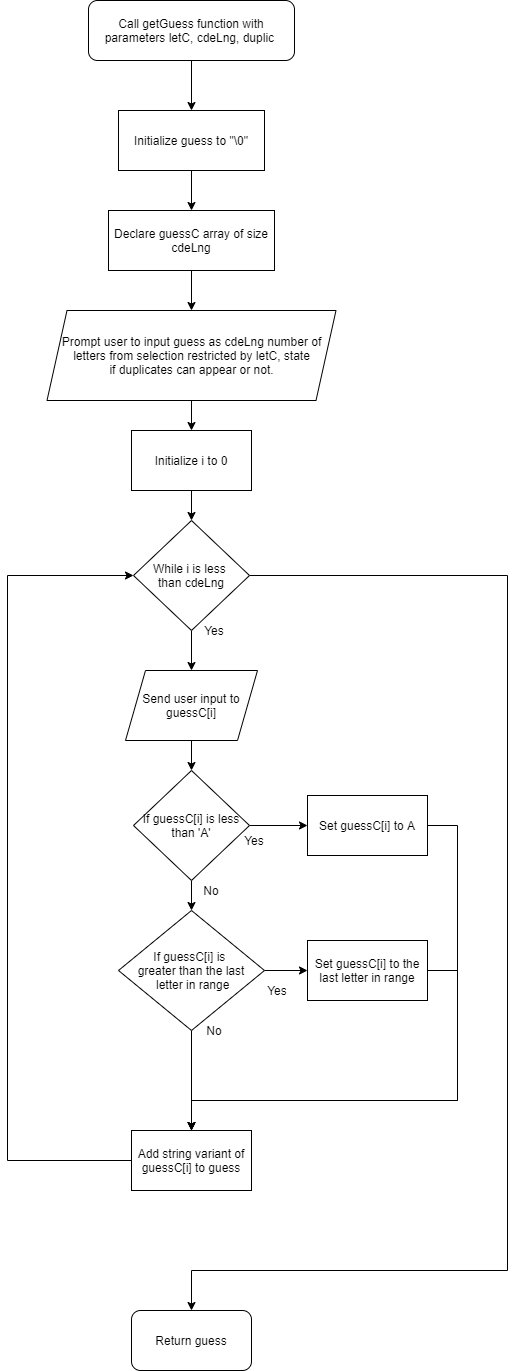

The diagram above was exported from draw.io. Its source (the exported page's mxGraphModel, read from the mxfile embedded in the PNG):
<mxGraphModel dx="1422" dy="705" grid="1" gridSize="10" guides="1" tooltips="1" connect="1" arrows="1" fold="1" page="1" pageScale="1" pageWidth="827" pageHeight="1169" math="0" shadow="0">
  <root>
    <mxCell id="WIyWlLk6GJQsqaUBKTNV-0" />
    <mxCell id="WIyWlLk6GJQsqaUBKTNV-1" parent="WIyWlLk6GJQsqaUBKTNV-0" />
    <mxCell id="gfWIn_chUeWdFPI945zp-2" style="edgeStyle=orthogonalEdgeStyle;rounded=0;orthogonalLoop=1;jettySize=auto;html=1;entryX=0.5;entryY=0;entryDx=0;entryDy=0;" edge="1" parent="WIyWlLk6GJQsqaUBKTNV-1" source="gfWIn_chUeWdFPI945zp-0" target="gfWIn_chUeWdFPI945zp-1">
      <mxGeometry relative="1" as="geometry" />
    </mxCell>
    <mxCell id="gfWIn_chUeWdFPI945zp-0" value="Call getGuess function with parameters letC, cdeLng, duplic&amp;nbsp;" style="rounded=1;whiteSpace=wrap;html=1;" vertex="1" parent="WIyWlLk6GJQsqaUBKTNV-1">
      <mxGeometry x="311" y="90" width="206" height="60" as="geometry" />
    </mxCell>
    <mxCell id="gfWIn_chUeWdFPI945zp-4" style="edgeStyle=orthogonalEdgeStyle;rounded=0;orthogonalLoop=1;jettySize=auto;html=1;entryX=0.5;entryY=0;entryDx=0;entryDy=0;" edge="1" parent="WIyWlLk6GJQsqaUBKTNV-1" source="gfWIn_chUeWdFPI945zp-1" target="gfWIn_chUeWdFPI945zp-3">
      <mxGeometry relative="1" as="geometry" />
    </mxCell>
    <mxCell id="gfWIn_chUeWdFPI945zp-1" value="Initialize guess to &quot;\0&quot;" style="rounded=0;whiteSpace=wrap;html=1;" vertex="1" parent="WIyWlLk6GJQsqaUBKTNV-1">
      <mxGeometry x="341" y="200" width="146" height="60" as="geometry" />
    </mxCell>
    <mxCell id="gfWIn_chUeWdFPI945zp-7" style="edgeStyle=orthogonalEdgeStyle;rounded=0;orthogonalLoop=1;jettySize=auto;html=1;entryX=0.5;entryY=0;entryDx=0;entryDy=0;" edge="1" parent="WIyWlLk6GJQsqaUBKTNV-1" source="gfWIn_chUeWdFPI945zp-3" target="gfWIn_chUeWdFPI945zp-6">
      <mxGeometry relative="1" as="geometry" />
    </mxCell>
    <mxCell id="gfWIn_chUeWdFPI945zp-3" value="Declare guessC array of size cdeLng" style="rounded=0;whiteSpace=wrap;html=1;" vertex="1" parent="WIyWlLk6GJQsqaUBKTNV-1">
      <mxGeometry x="331" y="300" width="166" height="60" as="geometry" />
    </mxCell>
    <mxCell id="gfWIn_chUeWdFPI945zp-11" style="edgeStyle=orthogonalEdgeStyle;rounded=0;orthogonalLoop=1;jettySize=auto;html=1;" edge="1" parent="WIyWlLk6GJQsqaUBKTNV-1" source="gfWIn_chUeWdFPI945zp-6" target="gfWIn_chUeWdFPI945zp-8">
      <mxGeometry relative="1" as="geometry" />
    </mxCell>
    <mxCell id="gfWIn_chUeWdFPI945zp-6" value="&lt;span&gt;Prompt user to input guess as cdeLng number of letters from selection restricted by letC, state&lt;br&gt;if duplicates can appear or not.&lt;br&gt;&lt;/span&gt;" style="shape=parallelogram;perimeter=parallelogramPerimeter;whiteSpace=wrap;html=1;fixedSize=1;" vertex="1" parent="WIyWlLk6GJQsqaUBKTNV-1">
      <mxGeometry x="269.5" y="400" width="289" height="90" as="geometry" />
    </mxCell>
    <mxCell id="gfWIn_chUeWdFPI945zp-10" style="edgeStyle=orthogonalEdgeStyle;rounded=0;orthogonalLoop=1;jettySize=auto;html=1;entryX=0.5;entryY=0;entryDx=0;entryDy=0;" edge="1" parent="WIyWlLk6GJQsqaUBKTNV-1" source="gfWIn_chUeWdFPI945zp-8" target="gfWIn_chUeWdFPI945zp-9">
      <mxGeometry relative="1" as="geometry" />
    </mxCell>
    <mxCell id="gfWIn_chUeWdFPI945zp-8" value="Initialize i to 0" style="rounded=0;whiteSpace=wrap;html=1;" vertex="1" parent="WIyWlLk6GJQsqaUBKTNV-1">
      <mxGeometry x="354" y="520" width="120" height="60" as="geometry" />
    </mxCell>
    <mxCell id="gfWIn_chUeWdFPI945zp-13" style="edgeStyle=orthogonalEdgeStyle;rounded=0;orthogonalLoop=1;jettySize=auto;html=1;entryX=0.5;entryY=0;entryDx=0;entryDy=0;" edge="1" parent="WIyWlLk6GJQsqaUBKTNV-1" source="gfWIn_chUeWdFPI945zp-9" target="gfWIn_chUeWdFPI945zp-12">
      <mxGeometry relative="1" as="geometry" />
    </mxCell>
    <mxCell id="gfWIn_chUeWdFPI945zp-33" style="edgeStyle=orthogonalEdgeStyle;rounded=0;orthogonalLoop=1;jettySize=auto;html=1;entryX=0.5;entryY=0;entryDx=0;entryDy=0;" edge="1" parent="WIyWlLk6GJQsqaUBKTNV-1" source="gfWIn_chUeWdFPI945zp-9" target="gfWIn_chUeWdFPI945zp-32">
      <mxGeometry relative="1" as="geometry">
        <Array as="points">
          <mxPoint x="730" y="665" />
          <mxPoint x="730" y="1360" />
          <mxPoint x="414" y="1360" />
        </Array>
      </mxGeometry>
    </mxCell>
    <mxCell id="gfWIn_chUeWdFPI945zp-9" value="While i is less &lt;br&gt;than cdeLng" style="rhombus;whiteSpace=wrap;html=1;" vertex="1" parent="WIyWlLk6GJQsqaUBKTNV-1">
      <mxGeometry x="356" y="610" width="116" height="110" as="geometry" />
    </mxCell>
    <mxCell id="gfWIn_chUeWdFPI945zp-15" style="edgeStyle=orthogonalEdgeStyle;rounded=0;orthogonalLoop=1;jettySize=auto;html=1;entryX=0.5;entryY=0;entryDx=0;entryDy=0;" edge="1" parent="WIyWlLk6GJQsqaUBKTNV-1" source="gfWIn_chUeWdFPI945zp-12" target="gfWIn_chUeWdFPI945zp-14">
      <mxGeometry relative="1" as="geometry" />
    </mxCell>
    <mxCell id="gfWIn_chUeWdFPI945zp-12" value="Send user input to guessC[i]" style="shape=parallelogram;perimeter=parallelogramPerimeter;whiteSpace=wrap;html=1;fixedSize=1;" vertex="1" parent="WIyWlLk6GJQsqaUBKTNV-1">
      <mxGeometry x="348" y="760" width="132" height="70" as="geometry" />
    </mxCell>
    <mxCell id="gfWIn_chUeWdFPI945zp-20" style="edgeStyle=orthogonalEdgeStyle;rounded=0;orthogonalLoop=1;jettySize=auto;html=1;entryX=0;entryY=0.5;entryDx=0;entryDy=0;" edge="1" parent="WIyWlLk6GJQsqaUBKTNV-1" source="gfWIn_chUeWdFPI945zp-14" target="gfWIn_chUeWdFPI945zp-16">
      <mxGeometry relative="1" as="geometry" />
    </mxCell>
    <mxCell id="gfWIn_chUeWdFPI945zp-23" style="edgeStyle=orthogonalEdgeStyle;rounded=0;orthogonalLoop=1;jettySize=auto;html=1;entryX=0.5;entryY=0;entryDx=0;entryDy=0;" edge="1" parent="WIyWlLk6GJQsqaUBKTNV-1" source="gfWIn_chUeWdFPI945zp-14" target="gfWIn_chUeWdFPI945zp-17">
      <mxGeometry relative="1" as="geometry" />
    </mxCell>
    <mxCell id="gfWIn_chUeWdFPI945zp-14" value="If guessC[i] is less than 'A'" style="rhombus;whiteSpace=wrap;html=1;" vertex="1" parent="WIyWlLk6GJQsqaUBKTNV-1">
      <mxGeometry x="356" y="860" width="116" height="110" as="geometry" />
    </mxCell>
    <mxCell id="gfWIn_chUeWdFPI945zp-29" style="edgeStyle=orthogonalEdgeStyle;rounded=0;orthogonalLoop=1;jettySize=auto;html=1;entryX=0.5;entryY=0;entryDx=0;entryDy=0;" edge="1" parent="WIyWlLk6GJQsqaUBKTNV-1" source="gfWIn_chUeWdFPI945zp-16" target="gfWIn_chUeWdFPI945zp-25">
      <mxGeometry relative="1" as="geometry">
        <Array as="points">
          <mxPoint x="680" y="915" />
          <mxPoint x="680" y="1190" />
          <mxPoint x="414" y="1190" />
        </Array>
      </mxGeometry>
    </mxCell>
    <mxCell id="gfWIn_chUeWdFPI945zp-16" value="Set guessC[i] to A" style="rounded=0;whiteSpace=wrap;html=1;" vertex="1" parent="WIyWlLk6GJQsqaUBKTNV-1">
      <mxGeometry x="530" y="885" width="120" height="60" as="geometry" />
    </mxCell>
    <mxCell id="gfWIn_chUeWdFPI945zp-19" style="edgeStyle=orthogonalEdgeStyle;rounded=0;orthogonalLoop=1;jettySize=auto;html=1;entryX=0;entryY=0.5;entryDx=0;entryDy=0;" edge="1" parent="WIyWlLk6GJQsqaUBKTNV-1" source="gfWIn_chUeWdFPI945zp-17" target="gfWIn_chUeWdFPI945zp-18">
      <mxGeometry relative="1" as="geometry" />
    </mxCell>
    <mxCell id="gfWIn_chUeWdFPI945zp-26" style="edgeStyle=orthogonalEdgeStyle;rounded=0;orthogonalLoop=1;jettySize=auto;html=1;entryX=0.5;entryY=0;entryDx=0;entryDy=0;" edge="1" parent="WIyWlLk6GJQsqaUBKTNV-1" source="gfWIn_chUeWdFPI945zp-17" target="gfWIn_chUeWdFPI945zp-25">
      <mxGeometry relative="1" as="geometry" />
    </mxCell>
    <mxCell id="gfWIn_chUeWdFPI945zp-17" value="If guessC[i] is &lt;br&gt;greater than the last&lt;br&gt;&amp;nbsp;letter in range" style="rhombus;whiteSpace=wrap;html=1;" vertex="1" parent="WIyWlLk6GJQsqaUBKTNV-1">
      <mxGeometry x="341" y="1000" width="146" height="120" as="geometry" />
    </mxCell>
    <mxCell id="gfWIn_chUeWdFPI945zp-28" style="edgeStyle=orthogonalEdgeStyle;rounded=0;orthogonalLoop=1;jettySize=auto;html=1;entryX=0.5;entryY=0;entryDx=0;entryDy=0;" edge="1" parent="WIyWlLk6GJQsqaUBKTNV-1" source="gfWIn_chUeWdFPI945zp-18" target="gfWIn_chUeWdFPI945zp-25">
      <mxGeometry relative="1" as="geometry">
        <Array as="points">
          <mxPoint x="680" y="1060" />
          <mxPoint x="680" y="1190" />
          <mxPoint x="414" y="1190" />
        </Array>
      </mxGeometry>
    </mxCell>
    <mxCell id="gfWIn_chUeWdFPI945zp-18" value="Set guessC[i] to the last letter in range" style="rounded=0;whiteSpace=wrap;html=1;" vertex="1" parent="WIyWlLk6GJQsqaUBKTNV-1">
      <mxGeometry x="530" y="1030" width="120" height="60" as="geometry" />
    </mxCell>
    <mxCell id="gfWIn_chUeWdFPI945zp-21" value="Yes" style="text;html=1;strokeColor=none;fillColor=none;align=center;verticalAlign=middle;whiteSpace=wrap;rounded=0;" vertex="1" parent="WIyWlLk6GJQsqaUBKTNV-1">
      <mxGeometry x="457" y="920" width="40" height="20" as="geometry" />
    </mxCell>
    <mxCell id="gfWIn_chUeWdFPI945zp-22" value="Yes" style="text;html=1;strokeColor=none;fillColor=none;align=center;verticalAlign=middle;whiteSpace=wrap;rounded=0;" vertex="1" parent="WIyWlLk6GJQsqaUBKTNV-1">
      <mxGeometry x="480" y="1070" width="40" height="20" as="geometry" />
    </mxCell>
    <mxCell id="gfWIn_chUeWdFPI945zp-24" value="No" style="text;html=1;strokeColor=none;fillColor=none;align=center;verticalAlign=middle;whiteSpace=wrap;rounded=0;" vertex="1" parent="WIyWlLk6GJQsqaUBKTNV-1">
      <mxGeometry x="414" y="970" width="40" height="20" as="geometry" />
    </mxCell>
    <mxCell id="gfWIn_chUeWdFPI945zp-30" style="edgeStyle=orthogonalEdgeStyle;rounded=0;orthogonalLoop=1;jettySize=auto;html=1;entryX=0;entryY=0.5;entryDx=0;entryDy=0;" edge="1" parent="WIyWlLk6GJQsqaUBKTNV-1" source="gfWIn_chUeWdFPI945zp-25" target="gfWIn_chUeWdFPI945zp-9">
      <mxGeometry relative="1" as="geometry">
        <Array as="points">
          <mxPoint x="230" y="1250" />
          <mxPoint x="230" y="665" />
        </Array>
      </mxGeometry>
    </mxCell>
    <mxCell id="gfWIn_chUeWdFPI945zp-25" value="Add string variant of guessC[i] to guess" style="rounded=0;whiteSpace=wrap;html=1;" vertex="1" parent="WIyWlLk6GJQsqaUBKTNV-1">
      <mxGeometry x="354" y="1220" width="120" height="60" as="geometry" />
    </mxCell>
    <mxCell id="gfWIn_chUeWdFPI945zp-27" value="No" style="text;html=1;strokeColor=none;fillColor=none;align=center;verticalAlign=middle;whiteSpace=wrap;rounded=0;" vertex="1" parent="WIyWlLk6GJQsqaUBKTNV-1">
      <mxGeometry x="417" y="1110" width="40" height="20" as="geometry" />
    </mxCell>
    <mxCell id="gfWIn_chUeWdFPI945zp-31" value="Yes" style="text;html=1;strokeColor=none;fillColor=none;align=center;verticalAlign=middle;whiteSpace=wrap;rounded=0;" vertex="1" parent="WIyWlLk6GJQsqaUBKTNV-1">
      <mxGeometry x="417" y="710" width="40" height="20" as="geometry" />
    </mxCell>
    <mxCell id="gfWIn_chUeWdFPI945zp-32" value="Return guess" style="rounded=1;whiteSpace=wrap;html=1;" vertex="1" parent="WIyWlLk6GJQsqaUBKTNV-1">
      <mxGeometry x="354" y="1400" width="120" height="60" as="geometry" />
    </mxCell>
  </root>
</mxGraphModel>